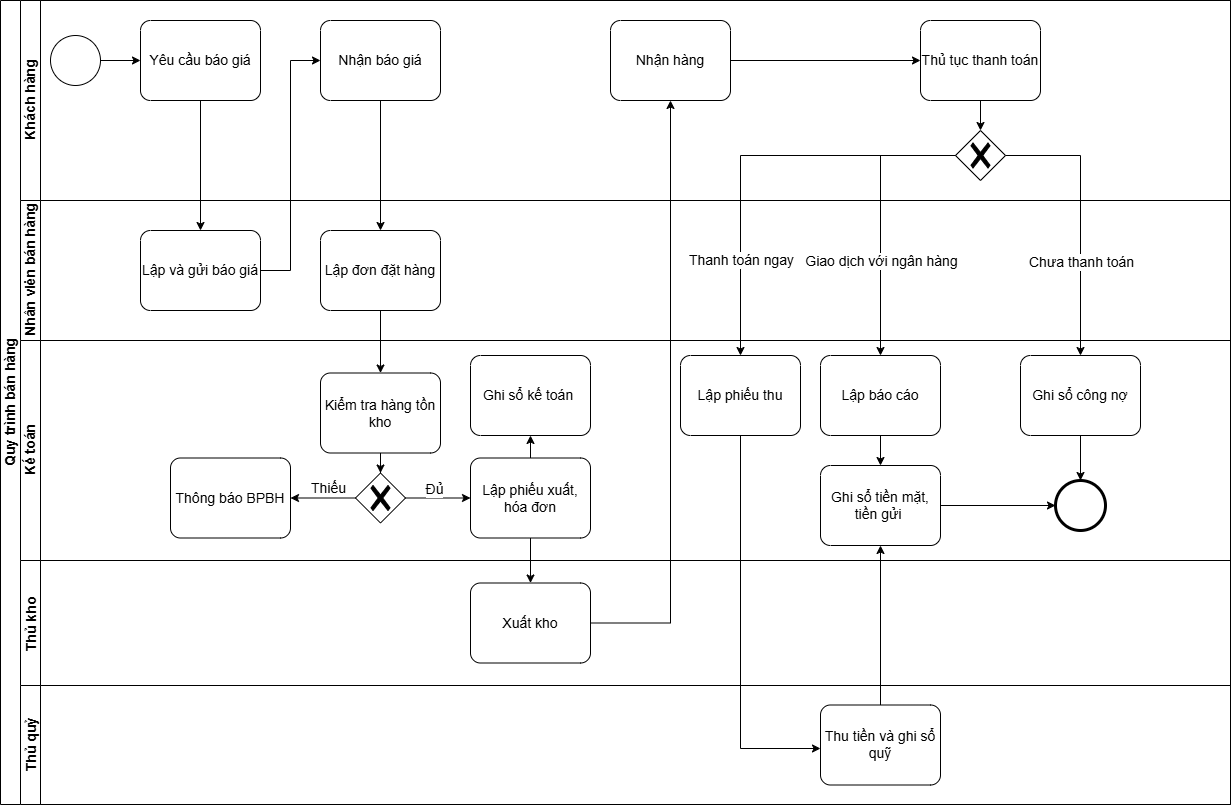

The diagram above was exported from draw.io. Its source (the exported page's mxGraphModel, read from the mxfile embedded in the PNG):
<mxGraphModel dx="1737" dy="937" grid="0" gridSize="10" guides="1" tooltips="1" connect="1" arrows="1" fold="1" page="0" pageScale="1" pageWidth="1100" pageHeight="850" math="0" shadow="0">
  <root>
    <mxCell id="0" />
    <mxCell id="1" parent="0" />
    <mxCell id="iSJjf2Lw0OgYo7Y_QCSj-1" value="Quy trình bán hàng" style="swimlane;html=1;childLayout=stackLayout;resizeParent=1;resizeParentMax=0;horizontal=0;startSize=20;horizontalStack=0;whiteSpace=wrap;fontSize=14;" parent="1" vertex="1">
      <mxGeometry x="310" y="110" width="1230" height="804" as="geometry" />
    </mxCell>
    <mxCell id="iSJjf2Lw0OgYo7Y_QCSj-2" value="Khách hàng" style="swimlane;html=1;startSize=20;horizontal=0;fontSize=14;" parent="iSJjf2Lw0OgYo7Y_QCSj-1" vertex="1">
      <mxGeometry x="20" width="1210" height="200" as="geometry" />
    </mxCell>
    <mxCell id="iSJjf2Lw0OgYo7Y_QCSj-7" value="Yêu cầu báo giá" style="points=[[0.25,0,0],[0.5,0,0],[0.75,0,0],[1,0.25,0],[1,0.5,0],[1,0.75,0],[0.75,1,0],[0.5,1,0],[0.25,1,0],[0,0.75,0],[0,0.5,0],[0,0.25,0]];shape=mxgraph.bpmn.task;whiteSpace=wrap;rectStyle=rounded;size=10;html=1;container=1;expand=0;collapsible=0;taskMarker=abstract;fontSize=14;" parent="iSJjf2Lw0OgYo7Y_QCSj-2" vertex="1">
      <mxGeometry x="120" y="20" width="120" height="80" as="geometry" />
    </mxCell>
    <mxCell id="iSJjf2Lw0OgYo7Y_QCSj-9" style="edgeStyle=orthogonalEdgeStyle;rounded=0;orthogonalLoop=1;jettySize=auto;html=1;fontSize=14;" parent="iSJjf2Lw0OgYo7Y_QCSj-2" source="iSJjf2Lw0OgYo7Y_QCSj-8" target="iSJjf2Lw0OgYo7Y_QCSj-7" edge="1">
      <mxGeometry relative="1" as="geometry" />
    </mxCell>
    <mxCell id="iSJjf2Lw0OgYo7Y_QCSj-8" value="" style="points=[[0.145,0.145,0],[0.5,0,0],[0.855,0.145,0],[1,0.5,0],[0.855,0.855,0],[0.5,1,0],[0.145,0.855,0],[0,0.5,0]];shape=mxgraph.bpmn.event;html=1;verticalLabelPosition=bottom;labelBackgroundColor=#ffffff;verticalAlign=top;align=center;perimeter=ellipsePerimeter;outlineConnect=0;aspect=fixed;outline=standard;symbol=general;fontSize=14;" parent="iSJjf2Lw0OgYo7Y_QCSj-2" vertex="1">
      <mxGeometry x="30" y="35" width="50" height="50" as="geometry" />
    </mxCell>
    <mxCell id="iSJjf2Lw0OgYo7Y_QCSj-33" value="" style="edgeStyle=orthogonalEdgeStyle;rounded=0;orthogonalLoop=1;jettySize=auto;html=1;fontSize=14;" parent="iSJjf2Lw0OgYo7Y_QCSj-2" source="iSJjf2Lw0OgYo7Y_QCSj-30" target="iSJjf2Lw0OgYo7Y_QCSj-32" edge="1">
      <mxGeometry relative="1" as="geometry" />
    </mxCell>
    <mxCell id="iSJjf2Lw0OgYo7Y_QCSj-30" value="Nhận hàng" style="points=[[0.25,0,0],[0.5,0,0],[0.75,0,0],[1,0.25,0],[1,0.5,0],[1,0.75,0],[0.75,1,0],[0.5,1,0],[0.25,1,0],[0,0.75,0],[0,0.5,0],[0,0.25,0]];shape=mxgraph.bpmn.task;whiteSpace=wrap;rectStyle=rounded;size=10;html=1;container=1;expand=0;collapsible=0;taskMarker=abstract;fontSize=14;" parent="iSJjf2Lw0OgYo7Y_QCSj-2" vertex="1">
      <mxGeometry x="590" y="20" width="120" height="80" as="geometry" />
    </mxCell>
    <mxCell id="iSJjf2Lw0OgYo7Y_QCSj-36" style="edgeStyle=orthogonalEdgeStyle;rounded=0;orthogonalLoop=1;jettySize=auto;html=1;fontSize=14;" parent="iSJjf2Lw0OgYo7Y_QCSj-2" source="iSJjf2Lw0OgYo7Y_QCSj-32" target="iSJjf2Lw0OgYo7Y_QCSj-34" edge="1">
      <mxGeometry relative="1" as="geometry" />
    </mxCell>
    <mxCell id="iSJjf2Lw0OgYo7Y_QCSj-32" value="Thủ tục thanh toán" style="points=[[0.25,0,0],[0.5,0,0],[0.75,0,0],[1,0.25,0],[1,0.5,0],[1,0.75,0],[0.75,1,0],[0.5,1,0],[0.25,1,0],[0,0.75,0],[0,0.5,0],[0,0.25,0]];shape=mxgraph.bpmn.task;whiteSpace=wrap;rectStyle=rounded;size=10;html=1;container=1;expand=0;collapsible=0;taskMarker=abstract;fontSize=14;" parent="iSJjf2Lw0OgYo7Y_QCSj-2" vertex="1">
      <mxGeometry x="900" y="20" width="120" height="80" as="geometry" />
    </mxCell>
    <mxCell id="iSJjf2Lw0OgYo7Y_QCSj-34" value="" style="points=[[0.25,0.25,0],[0.5,0,0],[0.75,0.25,0],[1,0.5,0],[0.75,0.75,0],[0.5,1,0],[0.25,0.75,0],[0,0.5,0]];shape=mxgraph.bpmn.gateway2;html=1;verticalLabelPosition=bottom;labelBackgroundColor=#ffffff;verticalAlign=top;align=center;perimeter=rhombusPerimeter;outlineConnect=0;outline=none;symbol=none;gwType=exclusive;fontSize=14;" parent="iSJjf2Lw0OgYo7Y_QCSj-2" vertex="1">
      <mxGeometry x="935" y="130" width="50" height="50" as="geometry" />
    </mxCell>
    <mxCell id="iSJjf2Lw0OgYo7Y_QCSj-59" value="Nhận báo giá" style="points=[[0.25,0,0],[0.5,0,0],[0.75,0,0],[1,0.25,0],[1,0.5,0],[1,0.75,0],[0.75,1,0],[0.5,1,0],[0.25,1,0],[0,0.75,0],[0,0.5,0],[0,0.25,0]];shape=mxgraph.bpmn.task;whiteSpace=wrap;rectStyle=rounded;size=10;html=1;container=1;expand=0;collapsible=0;taskMarker=abstract;fontSize=14;" parent="iSJjf2Lw0OgYo7Y_QCSj-2" vertex="1">
      <mxGeometry x="300" y="20" width="120" height="80" as="geometry" />
    </mxCell>
    <mxCell id="iSJjf2Lw0OgYo7Y_QCSj-3" value="Nhân viên bán hàng" style="swimlane;html=1;startSize=20;horizontal=0;fontSize=14;" parent="iSJjf2Lw0OgYo7Y_QCSj-1" vertex="1">
      <mxGeometry x="20" y="200" width="1210" height="140" as="geometry" />
    </mxCell>
    <mxCell id="iSJjf2Lw0OgYo7Y_QCSj-10" value="Lập và gửi báo giá" style="points=[[0.25,0,0],[0.5,0,0],[0.75,0,0],[1,0.25,0],[1,0.5,0],[1,0.75,0],[0.75,1,0],[0.5,1,0],[0.25,1,0],[0,0.75,0],[0,0.5,0],[0,0.25,0]];shape=mxgraph.bpmn.task;whiteSpace=wrap;rectStyle=rounded;size=10;html=1;container=1;expand=0;collapsible=0;taskMarker=abstract;fontSize=14;" parent="iSJjf2Lw0OgYo7Y_QCSj-3" vertex="1">
      <mxGeometry x="120" y="30" width="120" height="80" as="geometry" />
    </mxCell>
    <mxCell id="iSJjf2Lw0OgYo7Y_QCSj-12" value="Lập đơn đặt hàng" style="points=[[0.25,0,0],[0.5,0,0],[0.75,0,0],[1,0.25,0],[1,0.5,0],[1,0.75,0],[0.75,1,0],[0.5,1,0],[0.25,1,0],[0,0.75,0],[0,0.5,0],[0,0.25,0]];shape=mxgraph.bpmn.task;whiteSpace=wrap;rectStyle=rounded;size=10;html=1;container=1;expand=0;collapsible=0;taskMarker=abstract;fontSize=14;" parent="iSJjf2Lw0OgYo7Y_QCSj-3" vertex="1">
      <mxGeometry x="300" y="30" width="120" height="80" as="geometry" />
    </mxCell>
    <mxCell id="iSJjf2Lw0OgYo7Y_QCSj-4" value="Kế toán" style="swimlane;html=1;startSize=20;horizontal=0;fontSize=14;" parent="iSJjf2Lw0OgYo7Y_QCSj-1" vertex="1">
      <mxGeometry x="20" y="340" width="1210" height="220" as="geometry" />
    </mxCell>
    <mxCell id="iSJjf2Lw0OgYo7Y_QCSj-14" value="Kiểm tra hàng tồn kho" style="points=[[0.25,0,0],[0.5,0,0],[0.75,0,0],[1,0.25,0],[1,0.5,0],[1,0.75,0],[0.75,1,0],[0.5,1,0],[0.25,1,0],[0,0.75,0],[0,0.5,0],[0,0.25,0]];shape=mxgraph.bpmn.task;whiteSpace=wrap;rectStyle=rounded;size=10;html=1;container=1;expand=0;collapsible=0;taskMarker=abstract;fontSize=14;" parent="iSJjf2Lw0OgYo7Y_QCSj-4" vertex="1">
      <mxGeometry x="300" y="32.5" width="120" height="80" as="geometry" />
    </mxCell>
    <mxCell id="iSJjf2Lw0OgYo7Y_QCSj-16" value="" style="points=[[0.25,0.25,0],[0.5,0,0],[0.75,0.25,0],[1,0.5,0],[0.75,0.75,0],[0.5,1,0],[0.25,0.75,0],[0,0.5,0]];shape=mxgraph.bpmn.gateway2;html=1;verticalLabelPosition=bottom;labelBackgroundColor=#ffffff;verticalAlign=top;align=center;perimeter=rhombusPerimeter;outlineConnect=0;outline=none;symbol=none;gwType=exclusive;fontSize=14;" parent="iSJjf2Lw0OgYo7Y_QCSj-4" vertex="1">
      <mxGeometry x="335" y="132.5" width="50" height="50" as="geometry" />
    </mxCell>
    <mxCell id="iSJjf2Lw0OgYo7Y_QCSj-17" style="edgeStyle=orthogonalEdgeStyle;rounded=0;orthogonalLoop=1;jettySize=auto;html=1;entryX=0.5;entryY=0;entryDx=0;entryDy=0;entryPerimeter=0;fontSize=14;" parent="iSJjf2Lw0OgYo7Y_QCSj-4" source="iSJjf2Lw0OgYo7Y_QCSj-14" target="iSJjf2Lw0OgYo7Y_QCSj-16" edge="1">
      <mxGeometry relative="1" as="geometry" />
    </mxCell>
    <mxCell id="iSJjf2Lw0OgYo7Y_QCSj-18" value="Thông báo BPBH" style="points=[[0.25,0,0],[0.5,0,0],[0.75,0,0],[1,0.25,0],[1,0.5,0],[1,0.75,0],[0.75,1,0],[0.5,1,0],[0.25,1,0],[0,0.75,0],[0,0.5,0],[0,0.25,0]];shape=mxgraph.bpmn.task;whiteSpace=wrap;rectStyle=rounded;size=10;html=1;container=1;expand=0;collapsible=0;taskMarker=abstract;fontSize=14;" parent="iSJjf2Lw0OgYo7Y_QCSj-4" vertex="1">
      <mxGeometry x="150" y="117.5" width="120" height="80" as="geometry" />
    </mxCell>
    <mxCell id="iSJjf2Lw0OgYo7Y_QCSj-20" style="edgeStyle=orthogonalEdgeStyle;rounded=0;orthogonalLoop=1;jettySize=auto;html=1;entryX=1;entryY=0.5;entryDx=0;entryDy=0;entryPerimeter=0;fontSize=14;" parent="iSJjf2Lw0OgYo7Y_QCSj-4" source="iSJjf2Lw0OgYo7Y_QCSj-16" target="iSJjf2Lw0OgYo7Y_QCSj-18" edge="1">
      <mxGeometry relative="1" as="geometry" />
    </mxCell>
    <mxCell id="iSJjf2Lw0OgYo7Y_QCSj-21" value="Thiếu" style="edgeLabel;html=1;align=center;verticalAlign=middle;resizable=0;points=[];fontSize=14;" parent="iSJjf2Lw0OgYo7Y_QCSj-20" connectable="0" vertex="1">
      <mxGeometry x="-0.1028" relative="1" as="geometry">
        <mxPoint y="-10" as="offset" />
      </mxGeometry>
    </mxCell>
    <mxCell id="iSJjf2Lw0OgYo7Y_QCSj-28" value="Ghi sổ kế toán&amp;nbsp;" style="points=[[0.25,0,0],[0.5,0,0],[0.75,0,0],[1,0.25,0],[1,0.5,0],[1,0.75,0],[0.75,1,0],[0.5,1,0],[0.25,1,0],[0,0.75,0],[0,0.5,0],[0,0.25,0]];shape=mxgraph.bpmn.task;whiteSpace=wrap;rectStyle=rounded;size=10;html=1;container=1;expand=0;collapsible=0;taskMarker=abstract;fontSize=14;" parent="iSJjf2Lw0OgYo7Y_QCSj-4" vertex="1">
      <mxGeometry x="450" y="15" width="120" height="80" as="geometry" />
    </mxCell>
    <mxCell id="iSJjf2Lw0OgYo7Y_QCSj-29" value="" style="edgeStyle=orthogonalEdgeStyle;rounded=0;orthogonalLoop=1;jettySize=auto;html=1;fontSize=14;" parent="iSJjf2Lw0OgYo7Y_QCSj-4" source="iSJjf2Lw0OgYo7Y_QCSj-19" target="iSJjf2Lw0OgYo7Y_QCSj-28" edge="1">
      <mxGeometry relative="1" as="geometry" />
    </mxCell>
    <mxCell id="iSJjf2Lw0OgYo7Y_QCSj-19" value="Lập phiếu xuất, hóa đơn" style="points=[[0.25,0,0],[0.5,0,0],[0.75,0,0],[1,0.25,0],[1,0.5,0],[1,0.75,0],[0.75,1,0],[0.5,1,0],[0.25,1,0],[0,0.75,0],[0,0.5,0],[0,0.25,0]];shape=mxgraph.bpmn.task;whiteSpace=wrap;rectStyle=rounded;size=10;html=1;container=1;expand=0;collapsible=0;taskMarker=abstract;fontSize=14;" parent="iSJjf2Lw0OgYo7Y_QCSj-4" vertex="1">
      <mxGeometry x="450" y="117.5" width="120" height="80" as="geometry" />
    </mxCell>
    <mxCell id="iSJjf2Lw0OgYo7Y_QCSj-24" style="edgeStyle=orthogonalEdgeStyle;rounded=0;orthogonalLoop=1;jettySize=auto;html=1;entryX=0;entryY=0.5;entryDx=0;entryDy=0;entryPerimeter=0;fontSize=14;" parent="iSJjf2Lw0OgYo7Y_QCSj-4" source="iSJjf2Lw0OgYo7Y_QCSj-16" target="iSJjf2Lw0OgYo7Y_QCSj-19" edge="1">
      <mxGeometry relative="1" as="geometry" />
    </mxCell>
    <mxCell id="iSJjf2Lw0OgYo7Y_QCSj-62" value="Đủ" style="edgeLabel;html=1;align=center;verticalAlign=middle;resizable=0;points=[];fontSize=14;" parent="iSJjf2Lw0OgYo7Y_QCSj-24" connectable="0" vertex="1">
      <mxGeometry x="-0.1077" y="2" relative="1" as="geometry">
        <mxPoint y="-7" as="offset" />
      </mxGeometry>
    </mxCell>
    <mxCell id="iSJjf2Lw0OgYo7Y_QCSj-37" value="Ghi sổ công nợ" style="points=[[0.25,0,0],[0.5,0,0],[0.75,0,0],[1,0.25,0],[1,0.5,0],[1,0.75,0],[0.75,1,0],[0.5,1,0],[0.25,1,0],[0,0.75,0],[0,0.5,0],[0,0.25,0]];shape=mxgraph.bpmn.task;whiteSpace=wrap;rectStyle=rounded;size=10;html=1;container=1;expand=0;collapsible=0;taskMarker=abstract;fontSize=14;" parent="iSJjf2Lw0OgYo7Y_QCSj-4" vertex="1">
      <mxGeometry x="1000" y="15" width="120" height="80" as="geometry" />
    </mxCell>
    <mxCell id="iSJjf2Lw0OgYo7Y_QCSj-44" value="Lập báo cáo" style="points=[[0.25,0,0],[0.5,0,0],[0.75,0,0],[1,0.25,0],[1,0.5,0],[1,0.75,0],[0.75,1,0],[0.5,1,0],[0.25,1,0],[0,0.75,0],[0,0.5,0],[0,0.25,0]];shape=mxgraph.bpmn.task;whiteSpace=wrap;rectStyle=rounded;size=10;html=1;container=1;expand=0;collapsible=0;taskMarker=abstract;fontSize=14;" parent="iSJjf2Lw0OgYo7Y_QCSj-4" vertex="1">
      <mxGeometry x="800" y="15" width="120" height="80" as="geometry" />
    </mxCell>
    <mxCell id="iSJjf2Lw0OgYo7Y_QCSj-57" value="" style="edgeStyle=orthogonalEdgeStyle;rounded=0;orthogonalLoop=1;jettySize=auto;html=1;fontSize=14;" parent="iSJjf2Lw0OgYo7Y_QCSj-4" source="iSJjf2Lw0OgYo7Y_QCSj-49" edge="1">
      <mxGeometry relative="1" as="geometry">
        <mxPoint x="1035" y="165" as="targetPoint" />
      </mxGeometry>
    </mxCell>
    <mxCell id="iSJjf2Lw0OgYo7Y_QCSj-49" value="Ghi sổ tiền mặt, tiền gửi&amp;nbsp;" style="points=[[0.25,0,0],[0.5,0,0],[0.75,0,0],[1,0.25,0],[1,0.5,0],[1,0.75,0],[0.75,1,0],[0.5,1,0],[0.25,1,0],[0,0.75,0],[0,0.5,0],[0,0.25,0]];shape=mxgraph.bpmn.task;whiteSpace=wrap;rectStyle=rounded;size=10;html=1;container=1;expand=0;collapsible=0;taskMarker=abstract;fontSize=14;" parent="iSJjf2Lw0OgYo7Y_QCSj-4" vertex="1">
      <mxGeometry x="800" y="125" width="120" height="80" as="geometry" />
    </mxCell>
    <mxCell id="iSJjf2Lw0OgYo7Y_QCSj-50" style="edgeStyle=orthogonalEdgeStyle;rounded=0;orthogonalLoop=1;jettySize=auto;html=1;entryX=0.5;entryY=0;entryDx=0;entryDy=0;entryPerimeter=0;fontSize=14;" parent="iSJjf2Lw0OgYo7Y_QCSj-4" source="iSJjf2Lw0OgYo7Y_QCSj-44" target="iSJjf2Lw0OgYo7Y_QCSj-49" edge="1">
      <mxGeometry relative="1" as="geometry" />
    </mxCell>
    <mxCell id="iSJjf2Lw0OgYo7Y_QCSj-55" style="edgeStyle=orthogonalEdgeStyle;rounded=0;orthogonalLoop=1;jettySize=auto;html=1;entryX=0.5;entryY=0;entryDx=0;entryDy=0;entryPerimeter=0;fontSize=14;" parent="iSJjf2Lw0OgYo7Y_QCSj-4" source="iSJjf2Lw0OgYo7Y_QCSj-37" edge="1">
      <mxGeometry relative="1" as="geometry">
        <mxPoint x="1060" y="140" as="targetPoint" />
      </mxGeometry>
    </mxCell>
    <mxCell id="iSJjf2Lw0OgYo7Y_QCSj-41" value="Lập phiếu thu" style="points=[[0.25,0,0],[0.5,0,0],[0.75,0,0],[1,0.25,0],[1,0.5,0],[1,0.75,0],[0.75,1,0],[0.5,1,0],[0.25,1,0],[0,0.75,0],[0,0.5,0],[0,0.25,0]];shape=mxgraph.bpmn.task;whiteSpace=wrap;rectStyle=rounded;size=10;html=1;container=1;expand=0;collapsible=0;taskMarker=abstract;fontSize=14;" parent="iSJjf2Lw0OgYo7Y_QCSj-4" vertex="1">
      <mxGeometry x="660" y="15" width="120" height="80" as="geometry" />
    </mxCell>
    <mxCell id="G2wDLpkYE4tNmjCCCm2G-1" value="" style="points=[[0.145,0.145,0],[0.5,0,0],[0.855,0.145,0],[1,0.5,0],[0.855,0.855,0],[0.5,1,0],[0.145,0.855,0],[0,0.5,0]];shape=mxgraph.bpmn.event;html=1;verticalLabelPosition=bottom;labelBackgroundColor=#ffffff;verticalAlign=top;align=center;perimeter=ellipsePerimeter;outlineConnect=0;aspect=fixed;outline=end;symbol=terminate2;fontSize=14;" parent="iSJjf2Lw0OgYo7Y_QCSj-4" vertex="1">
      <mxGeometry x="1035" y="140" width="50" height="50" as="geometry" />
    </mxCell>
    <mxCell id="iSJjf2Lw0OgYo7Y_QCSj-6" value="Thủ kho&amp;nbsp;" style="swimlane;html=1;startSize=20;horizontal=0;fontSize=14;" parent="iSJjf2Lw0OgYo7Y_QCSj-1" vertex="1">
      <mxGeometry x="20" y="560" width="1210" height="125" as="geometry" />
    </mxCell>
    <mxCell id="iSJjf2Lw0OgYo7Y_QCSj-26" value="Xuất kho" style="points=[[0.25,0,0],[0.5,0,0],[0.75,0,0],[1,0.25,0],[1,0.5,0],[1,0.75,0],[0.75,1,0],[0.5,1,0],[0.25,1,0],[0,0.75,0],[0,0.5,0],[0,0.25,0]];shape=mxgraph.bpmn.task;whiteSpace=wrap;rectStyle=rounded;size=10;html=1;container=1;expand=0;collapsible=0;taskMarker=abstract;fontSize=14;" parent="iSJjf2Lw0OgYo7Y_QCSj-6" vertex="1">
      <mxGeometry x="450" y="22.5" width="120" height="80" as="geometry" />
    </mxCell>
    <mxCell id="iSJjf2Lw0OgYo7Y_QCSj-11" value="" style="edgeStyle=orthogonalEdgeStyle;rounded=0;orthogonalLoop=1;jettySize=auto;html=1;fontSize=14;" parent="iSJjf2Lw0OgYo7Y_QCSj-1" source="iSJjf2Lw0OgYo7Y_QCSj-7" target="iSJjf2Lw0OgYo7Y_QCSj-10" edge="1">
      <mxGeometry relative="1" as="geometry" />
    </mxCell>
    <mxCell id="iSJjf2Lw0OgYo7Y_QCSj-15" value="" style="edgeStyle=orthogonalEdgeStyle;rounded=0;orthogonalLoop=1;jettySize=auto;html=1;fontSize=14;" parent="iSJjf2Lw0OgYo7Y_QCSj-1" source="iSJjf2Lw0OgYo7Y_QCSj-12" target="iSJjf2Lw0OgYo7Y_QCSj-14" edge="1">
      <mxGeometry relative="1" as="geometry" />
    </mxCell>
    <mxCell id="iSJjf2Lw0OgYo7Y_QCSj-27" value="" style="edgeStyle=orthogonalEdgeStyle;rounded=0;orthogonalLoop=1;jettySize=auto;html=1;fontSize=14;" parent="iSJjf2Lw0OgYo7Y_QCSj-1" source="iSJjf2Lw0OgYo7Y_QCSj-19" target="iSJjf2Lw0OgYo7Y_QCSj-26" edge="1">
      <mxGeometry relative="1" as="geometry" />
    </mxCell>
    <mxCell id="iSJjf2Lw0OgYo7Y_QCSj-31" value="" style="edgeStyle=orthogonalEdgeStyle;rounded=0;orthogonalLoop=1;jettySize=auto;html=1;fontSize=14;" parent="iSJjf2Lw0OgYo7Y_QCSj-1" source="iSJjf2Lw0OgYo7Y_QCSj-26" target="iSJjf2Lw0OgYo7Y_QCSj-30" edge="1">
      <mxGeometry relative="1" as="geometry" />
    </mxCell>
    <mxCell id="iSJjf2Lw0OgYo7Y_QCSj-38" style="edgeStyle=orthogonalEdgeStyle;rounded=0;orthogonalLoop=1;jettySize=auto;html=1;entryX=0.5;entryY=0;entryDx=0;entryDy=0;entryPerimeter=0;exitX=1;exitY=0.5;exitDx=0;exitDy=0;exitPerimeter=0;fontSize=14;" parent="iSJjf2Lw0OgYo7Y_QCSj-1" source="iSJjf2Lw0OgYo7Y_QCSj-34" target="iSJjf2Lw0OgYo7Y_QCSj-37" edge="1">
      <mxGeometry relative="1" as="geometry">
        <Array as="points">
          <mxPoint x="1080" y="155" />
        </Array>
      </mxGeometry>
    </mxCell>
    <mxCell id="iSJjf2Lw0OgYo7Y_QCSj-39" value="Chưa thanh toán" style="edgeLabel;html=1;align=center;verticalAlign=middle;resizable=0;points=[];fontSize=14;" parent="iSJjf2Lw0OgYo7Y_QCSj-38" connectable="0" vertex="1">
      <mxGeometry x="0.2244" y="-2" relative="1" as="geometry">
        <mxPoint x="2" y="13" as="offset" />
      </mxGeometry>
    </mxCell>
    <mxCell id="iSJjf2Lw0OgYo7Y_QCSj-42" style="edgeStyle=orthogonalEdgeStyle;rounded=0;orthogonalLoop=1;jettySize=auto;html=1;fontSize=14;" parent="iSJjf2Lw0OgYo7Y_QCSj-1" source="iSJjf2Lw0OgYo7Y_QCSj-34" target="iSJjf2Lw0OgYo7Y_QCSj-41" edge="1">
      <mxGeometry relative="1" as="geometry">
        <Array as="points">
          <mxPoint x="740" y="155" />
        </Array>
      </mxGeometry>
    </mxCell>
    <mxCell id="iSJjf2Lw0OgYo7Y_QCSj-43" value="Thanh toán ngay" style="edgeLabel;html=1;align=center;verticalAlign=middle;resizable=0;points=[];fontSize=14;" parent="iSJjf2Lw0OgYo7Y_QCSj-42" connectable="0" vertex="1">
      <mxGeometry x="0.2593" y="-4" relative="1" as="geometry">
        <mxPoint x="4" y="58" as="offset" />
      </mxGeometry>
    </mxCell>
    <mxCell id="iSJjf2Lw0OgYo7Y_QCSj-48" value="" style="edgeStyle=orthogonalEdgeStyle;rounded=0;orthogonalLoop=1;jettySize=auto;html=1;fontSize=14;" parent="iSJjf2Lw0OgYo7Y_QCSj-1" source="iSJjf2Lw0OgYo7Y_QCSj-41" target="iSJjf2Lw0OgYo7Y_QCSj-47" edge="1">
      <mxGeometry relative="1" as="geometry">
        <Array as="points">
          <mxPoint x="740" y="748" />
        </Array>
      </mxGeometry>
    </mxCell>
    <mxCell id="iSJjf2Lw0OgYo7Y_QCSj-51" style="edgeStyle=orthogonalEdgeStyle;rounded=0;orthogonalLoop=1;jettySize=auto;html=1;entryX=0.5;entryY=1;entryDx=0;entryDy=0;entryPerimeter=0;fontSize=14;" parent="iSJjf2Lw0OgYo7Y_QCSj-1" source="iSJjf2Lw0OgYo7Y_QCSj-47" target="iSJjf2Lw0OgYo7Y_QCSj-49" edge="1">
      <mxGeometry relative="1" as="geometry" />
    </mxCell>
    <mxCell id="iSJjf2Lw0OgYo7Y_QCSj-52" style="edgeStyle=orthogonalEdgeStyle;rounded=0;orthogonalLoop=1;jettySize=auto;html=1;fontSize=14;" parent="iSJjf2Lw0OgYo7Y_QCSj-1" source="iSJjf2Lw0OgYo7Y_QCSj-34" target="iSJjf2Lw0OgYo7Y_QCSj-44" edge="1">
      <mxGeometry relative="1" as="geometry">
        <Array as="points">
          <mxPoint x="880" y="155" />
        </Array>
      </mxGeometry>
    </mxCell>
    <mxCell id="iSJjf2Lw0OgYo7Y_QCSj-53" value="Giao dịch với ngân hàng" style="edgeLabel;html=1;align=center;verticalAlign=middle;resizable=0;points=[];fontSize=14;" parent="iSJjf2Lw0OgYo7Y_QCSj-52" connectable="0" vertex="1">
      <mxGeometry x="0.4864" relative="1" as="geometry">
        <mxPoint y="-25" as="offset" />
      </mxGeometry>
    </mxCell>
    <mxCell id="iSJjf2Lw0OgYo7Y_QCSj-5" value="Thủ quỷ" style="swimlane;html=1;startSize=20;horizontal=0;fontSize=14;" parent="iSJjf2Lw0OgYo7Y_QCSj-1" vertex="1">
      <mxGeometry x="20" y="685" width="1210" height="119" as="geometry" />
    </mxCell>
    <mxCell id="iSJjf2Lw0OgYo7Y_QCSj-47" value="Thu tiền và ghi sổ quỹ" style="points=[[0.25,0,0],[0.5,0,0],[0.75,0,0],[1,0.25,0],[1,0.5,0],[1,0.75,0],[0.75,1,0],[0.5,1,0],[0.25,1,0],[0,0.75,0],[0,0.5,0],[0,0.25,0]];shape=mxgraph.bpmn.task;whiteSpace=wrap;rectStyle=rounded;size=10;html=1;container=1;expand=0;collapsible=0;taskMarker=abstract;fontSize=14;" parent="iSJjf2Lw0OgYo7Y_QCSj-5" vertex="1">
      <mxGeometry x="800" y="19.5" width="120" height="80" as="geometry" />
    </mxCell>
    <mxCell id="iSJjf2Lw0OgYo7Y_QCSj-60" style="edgeStyle=orthogonalEdgeStyle;rounded=0;orthogonalLoop=1;jettySize=auto;html=1;fontSize=14;" parent="iSJjf2Lw0OgYo7Y_QCSj-1" source="iSJjf2Lw0OgYo7Y_QCSj-59" target="iSJjf2Lw0OgYo7Y_QCSj-12" edge="1">
      <mxGeometry relative="1" as="geometry" />
    </mxCell>
    <mxCell id="iSJjf2Lw0OgYo7Y_QCSj-61" style="edgeStyle=orthogonalEdgeStyle;rounded=0;orthogonalLoop=1;jettySize=auto;html=1;entryX=0;entryY=0.5;entryDx=0;entryDy=0;entryPerimeter=0;fontSize=14;" parent="iSJjf2Lw0OgYo7Y_QCSj-1" source="iSJjf2Lw0OgYo7Y_QCSj-10" target="iSJjf2Lw0OgYo7Y_QCSj-59" edge="1">
      <mxGeometry relative="1" as="geometry" />
    </mxCell>
  </root>
</mxGraphModel>